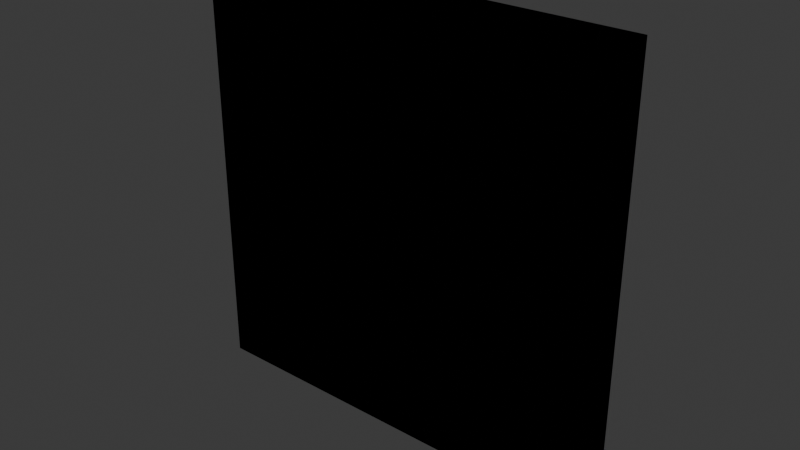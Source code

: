 # Source: wall.blend  (saved by Blender 4.0.36; exported with 4.5.12 LTS)
import bpy
from mathutils import Matrix  # noqa: F401  (used for matrix-valued properties, if any)

bpy.ops.wm.read_factory_settings(use_empty=True)
scene = bpy.context.scene
scene.name = 'Scene'

# ---- collections
col_collection = bpy.data.collections.new('Collection'); scene.collection.children.link(col_collection)

# ---- world
world_world = bpy.data.worlds.new('World'); scene.world = world_world
world_world.use_nodes = True; world_world.node_tree.nodes.clear()
_N = world_world.node_tree.nodes; _L = world_world.node_tree.links
n0 = _N.new('ShaderNodeOutputWorld'); n0.name = 'World Output'; n0.location = (300, 300)
n1 = _N.new('ShaderNodeBackground'); n1.name = 'Background'; n1.location = (10, 300)
n1.inputs[0].default_value = (0.05088, 0.05088, 0.05088, 1.0)
_L.new(n1.outputs[0], n0.inputs[0])
n0.is_active_output = True
world_world.color = (0.05088, 0.05088, 0.05088)
world_world.use_sun_shadow = False
world_world.sun_shadow_jitter_overblur = 0.0

# ---- meshes
me_cube_003 = bpy.data.meshes.new('Cube.003')
me_cube_003.from_pydata([(-1.0, -1.0, -1.0), (-1.0, -1.0, 1.0), (-1.0, 1.0, -1.0), (-1.0, 1.0, 1.0), (1.0, -1.0, -1.0), (1.0, -1.0, 1.0), (1.0, 1.0, -1.0), (1.0, 1.0, 1.0)], [], [(0, 1, 3, 2), (2, 3, 7, 6), (6, 7, 5, 4), (4, 5, 1, 0), (2, 6, 4, 0), (7, 3, 1, 5)])
_uv = me_cube_003.uv_layers.new(name='UVMap')
_uv.uv.foreach_set('vector', [0.375, 0.0, 0.625, 0.0, 0.625, 0.25, 0.375, 0.25, 0.375, 0.25, 0.625, 0.25, 0.625, 0.5, 0.375, 0.5, 0.375, 0.5, 0.625, 0.5, 0.625, 0.75, 0.375, 0.75, 0.375, 0.75, 0.625, 0.75, 0.625, 1.0, 0.375, 1.0, 0.125, 0.5, 0.375, 0.5, 0.375, 0.75, 0.125, 0.75, 0.625, 0.5, 0.875, 0.5, 0.875, 0.75, 0.625, 0.75])
me_cube_003.update()
me_cube_001 = bpy.data.meshes.new('Cube.001')
me_cube_001.from_pydata([(-1.0, -1.0, -1.0), (-1.0, -1.0, 1.0), (-1.0, 1.0, -1.0), (-1.0, 1.0, 1.0), (1.0, -1.0, -1.0), (1.0, -1.0, 1.0), (1.0, 1.0, -1.0), (1.0, 1.0, 1.0)], [], [(0, 1, 3, 2), (2, 3, 7, 6), (6, 7, 5, 4), (4, 5, 1, 0), (2, 6, 4, 0), (7, 3, 1, 5)])
_uv = me_cube_001.uv_layers.new(name='UVMap')
_uv.uv.foreach_set('vector', [0.375, 0.0, 0.625, 0.0, 0.625, 0.25, 0.375, 0.25, 0.375, 0.25, 0.625, 0.25, 0.625, 0.5, 0.375, 0.5, 0.375, 0.5, 0.625, 0.5, 0.625, 0.75, 0.375, 0.75, 0.375, 0.75, 0.625, 0.75, 0.625, 1.0, 0.375, 1.0, 0.125, 0.5, 0.375, 0.5, 0.375, 0.75, 0.125, 0.75, 0.625, 0.5, 0.875, 0.5, 0.875, 0.75, 0.625, 0.75])
me_cube_001.update()

# ---- objects
ob_wall = bpy.data.objects.new('wall', me_cube_003)
ob_wall_colonly = bpy.data.objects.new('wall-colonly', me_cube_001)

# ---- transforms, parenting, visibility, modifiers, constraints
ob_wall.location = (0.0, 0.0, 0.0)
ob_wall.scale = (4.5, 0.25, 4.5)
ob_wall_colonly.location = (0.0, 0.0, 0.0)
ob_wall_colonly.scale = (4.5, 0.25, 4.5)

# ---- collection membership
col_collection.objects.link(ob_wall)
col_collection.objects.link(ob_wall_colonly)

# ---- scene / render settings (as saved in the file)
scene.frame_start = 1; scene.frame_end = 250; scene.frame_set(1)
scene.render.engine = 'BLENDER_EEVEE_NEXT'
scene.cycles.sampling_pattern = 'TABULATED_SOBOL'
bpy.context.view_layer.update()

# ---- added for rendering (the .blend has no active camera and no usable light): camera, sun
cam_auto = bpy.data.cameras.new('AutoCamera')
cam_auto.lens = 50.0
cam_auto.sensor_width = 36.0
cam_auto.clip_end = 1000.0
ob_auto_camera = bpy.data.objects.new('AutoCamera', cam_auto)
scene.collection.objects.link(ob_auto_camera)
ob_auto_camera.location = (11.7853, -14.1423, 9.42822)
ob_auto_camera.rotation_euler = (1.09748, -7.21219e-08, 0.694738)
scene.camera = ob_auto_camera
light_auto_sun = bpy.data.lights.new('AutoSun', 'SUN')
light_auto_sun.energy = 3.0
light_auto_sun.angle = 0.0523599
ob_auto_sun = bpy.data.objects.new('AutoSun', light_auto_sun)
scene.collection.objects.link(ob_auto_sun)
ob_auto_sun.rotation_euler = (0.872665, 0.174533, 0.523599)
bpy.context.view_layer.update()
